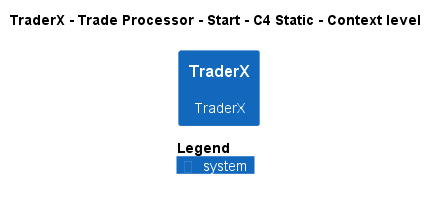

The diagram above was rendered by PlantUML. Its source (embedded in the PNG):
@startuml
!pragma layout smetana
!include ..\..\..\..\..\..\.c4s\C4_Context.puml

AddElementTag("state:new", $bgColor=green, $fontColor=#ffffff, $borderColor=green, $shadowing="False")
AddElementTag("state:changed", $bgColor=orange, $fontColor=#ffffff, $borderColor=orange, $shadowing="False")
AddElementTag("state:removed", $bgColor=red, $fontColor=#ffffff, $borderColor=red, $shadowing="False")

AddRelTag("state:new", $textColor=green, $lineColor=green)
AddRelTag("state:changed", $textColor=orange, $lineColor=orange)
AddRelTag("state:removed", $textColor=red, $lineColor=red)

SHOW_PERSON_PORTRAIT()
LAYOUT_TOP_DOWN()

skinparam linetype polyline

title TraderX - Trade Processor - Start - C4 Static - Context level

System(TraderX.SoftwareSystems.TraderX, "TraderX", "TraderX")



SHOW_LEGEND()
@enduml